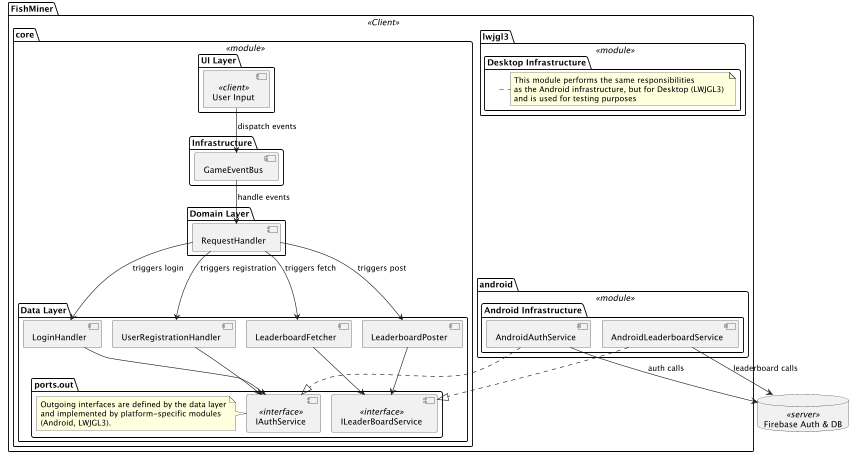

The diagram above was rendered by PlantUML. Its source (embedded in the PNG):
@startuml LayeredClientServer CCView
!pragma layout smetana
skinparam packagePadding 20

package "FishMiner" <<Client>> {

  ' LWJGL3 module retained for documentation, but without connectors
  package "lwjgl3" <<module>> {
      package "Desktop Infrastructure" {
      note right of "Desktop Infrastructure"
        This module performs the same responsibilities
        as the Android infrastructure, but for Desktop (LWJGL3) 
        and is used for testing purposes
      end note
      }
  }

  package "android" <<module>> {
    package "Android Infrastructure" {
      [AndroidAuthService]
      [AndroidLeaderboardService]
    }
  }

  package "core" <<module>> {
    package "UI Layer" {
      [User Input] <<client>>
    }

    package "Infrastructure" {
      [GameEventBus]
    }

    package "Domain Layer" {
      [RequestHandler]
    }

    package "Data Layer" {
      [LoginHandler]
      [UserRegistrationHandler]
      [LeaderboardFetcher]
      [LeaderboardPoster]

      package "ports.out" {
        [IAuthService] <<interface>>
        [ILeaderBoardService] <<interface>>
        note left of IAuthService
          Outgoing interfaces are defined by the data layer
          and implemented by platform-specific modules
          (Android, LWJGL3).
        end note
      }
    }
  }
}

' Use database symbol for Firebase
database Firebase as "Firebase Auth & DB" <<server>>

' Connectors
[User Input] --> [GameEventBus] : dispatch events
[GameEventBus] --> [RequestHandler] : handle events
[RequestHandler] --> [LoginHandler] : triggers login
[RequestHandler] --> [UserRegistrationHandler] : triggers registration
[RequestHandler] --> [LeaderboardFetcher] : triggers fetch
[RequestHandler] --> [LeaderboardPoster] : triggers post

[LoginHandler] --> IAuthService
[UserRegistrationHandler] --> IAuthService
[LeaderboardFetcher] --> ILeaderBoardService
[LeaderboardPoster] --> ILeaderBoardService

[AndroidAuthService] ..|> IAuthService
[AndroidLeaderboardService] ..|> ILeaderBoardService

[AndroidAuthService] --> Firebase : auth calls
[AndroidLeaderboardService] --> Firebase : leaderboard calls

@enduml